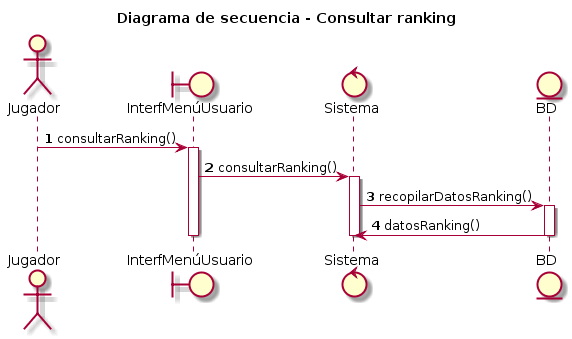

The diagram above was rendered by PlantUML. Its source (embedded in the PNG):
@startuml
title Diagrama de secuencia - Consultar ranking
autonumber
actor Jugador
boundary InterfMenúUsuario
control Sistema
entity BD

Jugador -> InterfMenúUsuario : consultarRanking()
activate InterfMenúUsuario
InterfMenúUsuario -> Sistema : consultarRanking()
activate Sistema
Sistema -> BD : recopilarDatosRanking()
activate BD
BD -> Sistema : datosRanking()
deactivate BD
deactivate Sistema
deactivate InterfMenúUsuario
@enduml